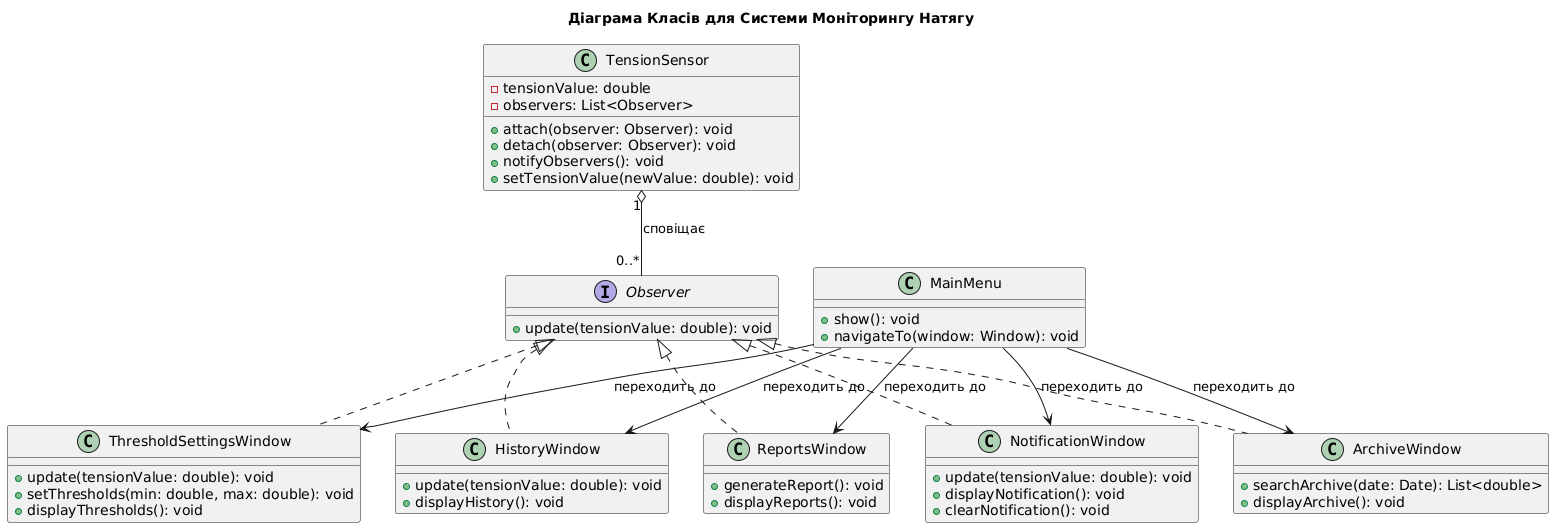

The diagram above was rendered by PlantUML. Its source (embedded in the PNG):
@startuml
title Діаграма Класів для Системи Моніторингу Натягу

class TensionSensor {
  - tensionValue: double
  - observers: List<Observer>
  + attach(observer: Observer): void
  + detach(observer: Observer): void
  + notifyObservers(): void
  + setTensionValue(newValue: double): void
}

interface Observer {
  + update(tensionValue: double): void
}

class MainMenu {
  + show(): void
  + navigateTo(window: Window): void
}

class HistoryWindow {
  + update(tensionValue: double): void
  + displayHistory(): void
}

class ThresholdSettingsWindow {
  + update(tensionValue: double): void
  + setThresholds(min: double, max: double): void
  + displayThresholds(): void
}

class NotificationWindow {
  + update(tensionValue: double): void
  + displayNotification(): void
  + clearNotification(): void
}

class ReportsWindow {
  + generateReport(): void
  + displayReports(): void
}

class ArchiveWindow {
  + searchArchive(date: Date): List<double>
  + displayArchive(): void
}

TensionSensor "1" o-- "0..*" Observer : сповіщає
Observer <|.. HistoryWindow
Observer <|.. ThresholdSettingsWindow
Observer <|.. NotificationWindow
Observer <|.. ReportsWindow
Observer <|.. ArchiveWindow

MainMenu --> HistoryWindow : переходить до
MainMenu --> ThresholdSettingsWindow : переходить до
MainMenu --> NotificationWindow : переходить до
MainMenu --> ReportsWindow : переходить до
MainMenu --> ArchiveWindow : переходить до
@enduml